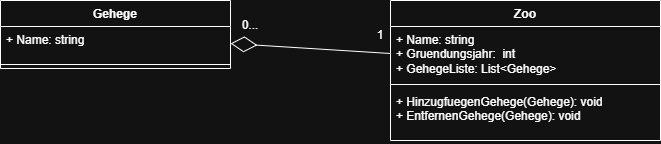

The diagram above was exported from draw.io. Its source (the exported page's mxGraphModel, read from the mxfile embedded in the PNG):
<mxGraphModel dx="1034" dy="670" grid="1" gridSize="10" guides="1" tooltips="1" connect="1" arrows="1" fold="1" page="1" pageScale="1" pageWidth="827" pageHeight="1169" math="0" shadow="0">
  <root>
    <mxCell id="0" />
    <mxCell id="1" parent="0" />
    <mxCell id="dX7G57w_Q7JTPUtehKW7-5" parent="1" style="swimlane;fontStyle=1;align=center;verticalAlign=top;childLayout=stackLayout;horizontal=1;startSize=26;horizontalStack=0;resizeParent=1;resizeParentMax=0;resizeLast=0;collapsible=1;marginBottom=0;whiteSpace=wrap;html=1;" value="Zoo" vertex="1">
      <mxGeometry height="140" width="270" x="500" y="240" as="geometry" />
    </mxCell>
    <mxCell id="dX7G57w_Q7JTPUtehKW7-6" parent="dX7G57w_Q7JTPUtehKW7-5" style="text;strokeColor=none;fillColor=none;align=left;verticalAlign=top;spacingLeft=4;spacingRight=4;overflow=hidden;rotatable=0;points=[[0,0.5],[1,0.5]];portConstraint=eastwest;whiteSpace=wrap;html=1;" value="+ Name: string&lt;div&gt;+ Gruendungsjahr:&amp;nbsp; int&lt;/div&gt;&lt;div&gt;+ GehegeListe: List&amp;lt;Gehege&amp;gt;&lt;/div&gt;" vertex="1">
      <mxGeometry height="54" width="270" y="26" as="geometry" />
    </mxCell>
    <mxCell id="dX7G57w_Q7JTPUtehKW7-7" parent="dX7G57w_Q7JTPUtehKW7-5" style="line;strokeWidth=1;fillColor=none;align=left;verticalAlign=middle;spacingTop=-1;spacingLeft=3;spacingRight=3;rotatable=0;labelPosition=right;points=[];portConstraint=eastwest;strokeColor=inherit;" value="" vertex="1">
      <mxGeometry height="8" width="270" y="80" as="geometry" />
    </mxCell>
    <mxCell id="dX7G57w_Q7JTPUtehKW7-8" parent="dX7G57w_Q7JTPUtehKW7-5" style="text;strokeColor=none;fillColor=none;align=left;verticalAlign=top;spacingLeft=4;spacingRight=4;overflow=hidden;rotatable=0;points=[[0,0.5],[1,0.5]];portConstraint=eastwest;whiteSpace=wrap;html=1;" value="+ HinzugfuegenGehege(Gehege): void&lt;div&gt;+ EntfernenGehege(Gehege): void&lt;/div&gt;" vertex="1">
      <mxGeometry height="52" width="270" y="88" as="geometry" />
    </mxCell>
    <mxCell id="dX7G57w_Q7JTPUtehKW7-9" parent="1" style="swimlane;fontStyle=1;align=center;verticalAlign=top;childLayout=stackLayout;horizontal=1;startSize=26;horizontalStack=0;resizeParent=1;resizeParentMax=0;resizeLast=0;collapsible=1;marginBottom=0;whiteSpace=wrap;html=1;" value="Gehege" vertex="1">
      <mxGeometry height="68" width="230" x="110" y="240" as="geometry" />
    </mxCell>
    <mxCell id="dX7G57w_Q7JTPUtehKW7-10" parent="dX7G57w_Q7JTPUtehKW7-9" style="text;strokeColor=none;fillColor=none;align=left;verticalAlign=top;spacingLeft=4;spacingRight=4;overflow=hidden;rotatable=0;points=[[0,0.5],[1,0.5]];portConstraint=eastwest;whiteSpace=wrap;html=1;" value="+ Name: string" vertex="1">
      <mxGeometry height="34" width="230" y="26" as="geometry" />
    </mxCell>
    <mxCell id="dX7G57w_Q7JTPUtehKW7-11" parent="dX7G57w_Q7JTPUtehKW7-9" style="line;strokeWidth=1;fillColor=none;align=left;verticalAlign=middle;spacingTop=-1;spacingLeft=3;spacingRight=3;rotatable=0;labelPosition=right;points=[];portConstraint=eastwest;strokeColor=inherit;" value="" vertex="1">
      <mxGeometry height="8" width="230" y="60" as="geometry" />
    </mxCell>
    <mxCell id="dX7G57w_Q7JTPUtehKW7-13" edge="1" parent="1" source="dX7G57w_Q7JTPUtehKW7-6" style="endArrow=diamondThin;endFill=0;endSize=24;html=1;rounded=0;entryX=1;entryY=0.5;entryDx=0;entryDy=0;exitX=0;exitY=0.5;exitDx=0;exitDy=0;" target="dX7G57w_Q7JTPUtehKW7-10" value="">
      <mxGeometry relative="1" width="160" as="geometry">
        <mxPoint x="420" y="360" as="sourcePoint" />
        <mxPoint x="490" y="350" as="targetPoint" />
      </mxGeometry>
    </mxCell>
    <mxCell id="dX7G57w_Q7JTPUtehKW7-14" parent="1" style="text;html=1;whiteSpace=wrap;strokeColor=none;fillColor=none;align=center;verticalAlign=middle;rounded=0;" value="1" vertex="1">
      <mxGeometry height="30" width="20" x="480" y="260" as="geometry" />
    </mxCell>
    <mxCell id="dX7G57w_Q7JTPUtehKW7-16" parent="1" style="text;html=1;whiteSpace=wrap;strokeColor=none;fillColor=none;align=center;verticalAlign=middle;rounded=0;" value="0..." vertex="1">
      <mxGeometry height="30" width="40" x="340" y="250" as="geometry" />
    </mxCell>
  </root>
</mxGraphModel>